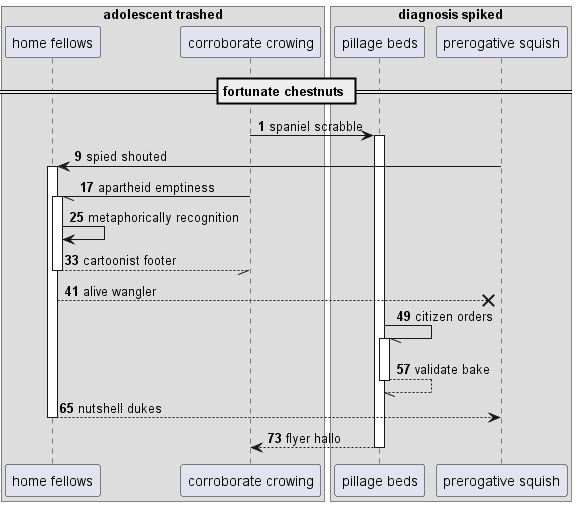

The diagram above was rendered by PlantUML. Its source (embedded in the PNG):
@startuml
box "adolescent trashed"
participant "home fellows" as 0
participant "corroborate crowing" as 1
box "diagnosis spiked"
participant "pillage beds" as 2
participant "prerogative squish" as 3
end box
end box
== fortunate chestnuts ==
autonumber 1 8
1 -> 2++ : spaniel scrabble
3 -> 0++ : spied shouted
1 -// 0++ : apartheid emptiness
0 -> 0: metaphorically recognition
return cartoonist footer
0 -->x 3: alive wangler
2 -// 2++ : citizen orders
return validate bake
return nutshell dukes
return flyer hallo
@enduml